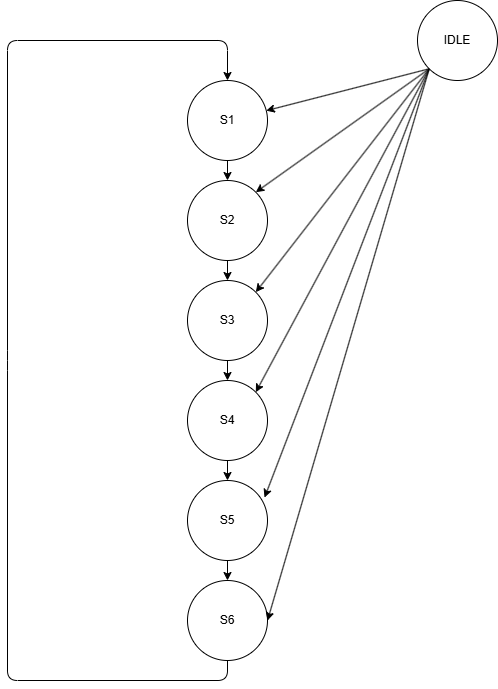

The diagram above was exported from draw.io. Its source (the exported page's mxGraphModel, read from the mxfile embedded in the PNG):
<mxGraphModel dx="620" dy="873" grid="1" gridSize="10" guides="1" tooltips="1" connect="1" arrows="1" fold="1" page="1" pageScale="1" pageWidth="850" pageHeight="1100" math="0" shadow="0">
  <root>
    <mxCell id="0" />
    <mxCell id="1" parent="0" />
    <mxCell id="12" value="" style="edgeStyle=none;html=1;" edge="1" parent="1" source="6" target="8">
      <mxGeometry relative="1" as="geometry" />
    </mxCell>
    <mxCell id="6" value="S1" style="ellipse;whiteSpace=wrap;html=1;aspect=fixed;" vertex="1" parent="1">
      <mxGeometry x="300" y="240" width="80" height="80" as="geometry" />
    </mxCell>
    <mxCell id="16" value="" style="edgeStyle=none;html=1;" edge="1" parent="1" source="7" target="11">
      <mxGeometry relative="1" as="geometry" />
    </mxCell>
    <mxCell id="7" value="S5" style="ellipse;whiteSpace=wrap;html=1;aspect=fixed;" vertex="1" parent="1">
      <mxGeometry x="300" y="640" width="80" height="80" as="geometry" />
    </mxCell>
    <mxCell id="13" value="" style="edgeStyle=none;html=1;" edge="1" parent="1" source="8" target="10">
      <mxGeometry relative="1" as="geometry" />
    </mxCell>
    <mxCell id="8" value="S2" style="ellipse;whiteSpace=wrap;html=1;aspect=fixed;" vertex="1" parent="1">
      <mxGeometry x="300" y="340" width="80" height="80" as="geometry" />
    </mxCell>
    <mxCell id="15" style="edgeStyle=none;html=1;exitX=0.5;exitY=1;exitDx=0;exitDy=0;entryX=0.5;entryY=0;entryDx=0;entryDy=0;" edge="1" parent="1" source="9" target="7">
      <mxGeometry relative="1" as="geometry" />
    </mxCell>
    <mxCell id="9" value="S4" style="ellipse;whiteSpace=wrap;html=1;aspect=fixed;" vertex="1" parent="1">
      <mxGeometry x="300" y="540" width="80" height="80" as="geometry" />
    </mxCell>
    <mxCell id="14" value="" style="edgeStyle=none;html=1;" edge="1" parent="1" source="10" target="9">
      <mxGeometry relative="1" as="geometry" />
    </mxCell>
    <mxCell id="10" value="S3" style="ellipse;whiteSpace=wrap;html=1;aspect=fixed;" vertex="1" parent="1">
      <mxGeometry x="300" y="440" width="80" height="80" as="geometry" />
    </mxCell>
    <mxCell id="17" style="edgeStyle=none;html=1;exitX=0.5;exitY=1;exitDx=0;exitDy=0;entryX=0.5;entryY=0;entryDx=0;entryDy=0;" edge="1" parent="1" source="11" target="6">
      <mxGeometry relative="1" as="geometry">
        <Array as="points">
          <mxPoint x="340" y="840" />
          <mxPoint x="120" y="840" />
          <mxPoint x="120" y="520" />
          <mxPoint x="120" y="200" />
          <mxPoint x="340" y="200" />
        </Array>
      </mxGeometry>
    </mxCell>
    <mxCell id="11" value="S6" style="ellipse;whiteSpace=wrap;html=1;aspect=fixed;" vertex="1" parent="1">
      <mxGeometry x="300" y="740" width="80" height="80" as="geometry" />
    </mxCell>
    <mxCell id="20" style="edgeStyle=none;html=1;exitX=0;exitY=1;exitDx=0;exitDy=0;" edge="1" parent="1" source="19" target="6">
      <mxGeometry relative="1" as="geometry" />
    </mxCell>
    <mxCell id="21" style="edgeStyle=none;html=1;exitX=0;exitY=1;exitDx=0;exitDy=0;entryX=1;entryY=0;entryDx=0;entryDy=0;" edge="1" parent="1" source="19" target="8">
      <mxGeometry relative="1" as="geometry" />
    </mxCell>
    <mxCell id="22" style="edgeStyle=none;html=1;exitX=0;exitY=1;exitDx=0;exitDy=0;entryX=1;entryY=0;entryDx=0;entryDy=0;" edge="1" parent="1" source="19" target="10">
      <mxGeometry relative="1" as="geometry" />
    </mxCell>
    <mxCell id="23" style="edgeStyle=none;html=1;entryX=1;entryY=0;entryDx=0;entryDy=0;exitX=0;exitY=1;exitDx=0;exitDy=0;" edge="1" parent="1" source="19" target="9">
      <mxGeometry relative="1" as="geometry" />
    </mxCell>
    <mxCell id="25" style="edgeStyle=none;html=1;exitX=0;exitY=1;exitDx=0;exitDy=0;entryX=1;entryY=0.5;entryDx=0;entryDy=0;" edge="1" parent="1" source="19" target="11">
      <mxGeometry relative="1" as="geometry" />
    </mxCell>
    <mxCell id="19" value="IDLE" style="ellipse;whiteSpace=wrap;html=1;aspect=fixed;" vertex="1" parent="1">
      <mxGeometry x="530" y="160" width="80" height="80" as="geometry" />
    </mxCell>
    <mxCell id="24" style="edgeStyle=none;html=1;exitX=0;exitY=1;exitDx=0;exitDy=0;entryX=0.963;entryY=0.213;entryDx=0;entryDy=0;entryPerimeter=0;" edge="1" parent="1" source="19" target="7">
      <mxGeometry relative="1" as="geometry" />
    </mxCell>
  </root>
</mxGraphModel>